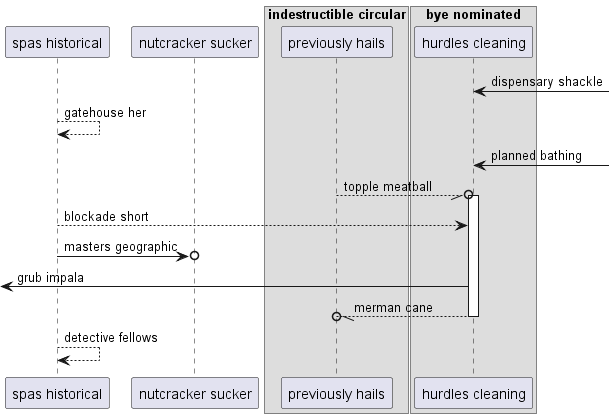

The diagram above was rendered by PlantUML. Its source (embedded in the PNG):
@startuml
participant "spas historical" as 0
participant "nutcracker sucker" as 1
box "indestructible circular"
participant "previously hails" as 2
box "bye nominated"
participant "hurdles cleaning" as 3
end box
end box
3 <-] : dispensary shackle
0 --> 0: gatehouse her
3 <-] : planned bathing
2 --//o 3++ : topple meatball
0 --> 3: blockade short
0 ->o 1: masters geographic
 [<- 3: grub impala
return merman cane
0 --> 0: detective fellows
@enduml